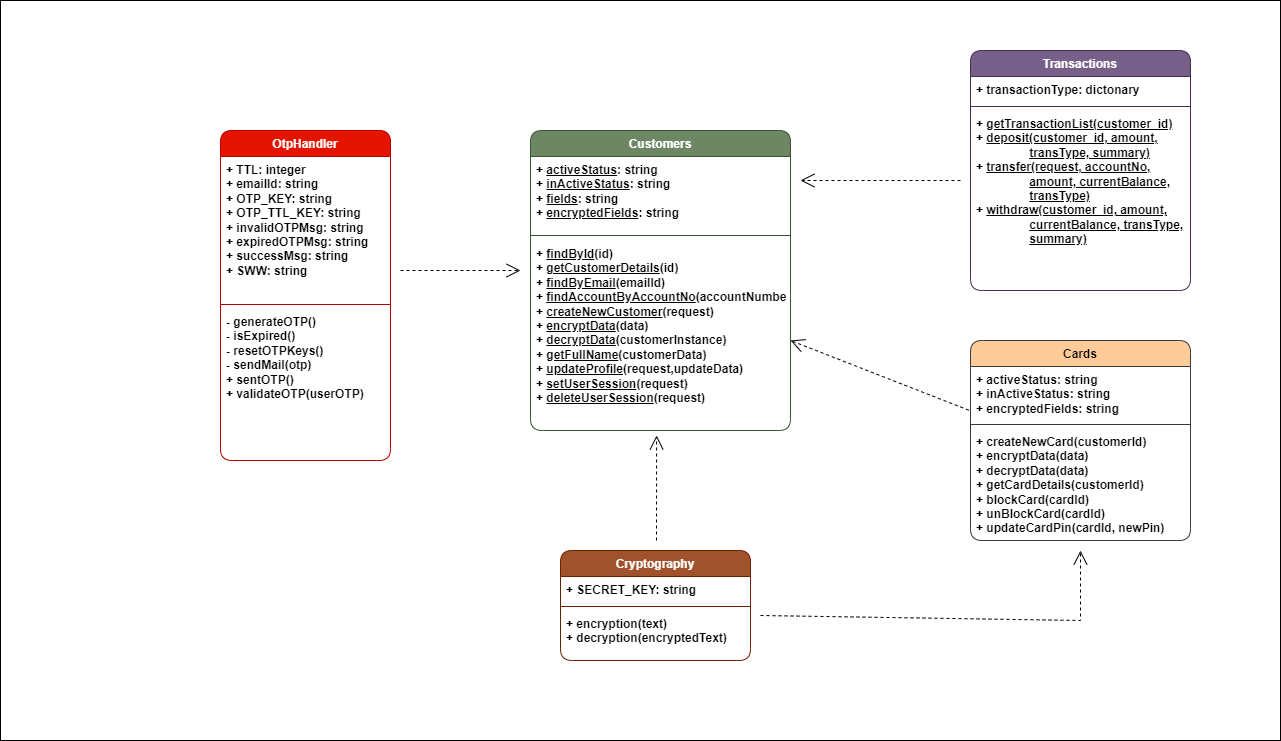

The diagram above was exported from draw.io. Its source (the exported page's mxGraphModel, read from the mxfile embedded in the PNG):
<mxGraphModel dx="2759" dy="1022" grid="1" gridSize="10" guides="1" tooltips="1" connect="1" arrows="1" fold="1" page="1" pageScale="1" pageWidth="850" pageHeight="1100" math="0" shadow="0">
  <root>
    <mxCell id="0" />
    <mxCell id="1" parent="0" />
    <mxCell id="XaNMDJkEC9TTJQxT7uDW-4" value="Customers" style="swimlane;fontStyle=1;align=center;verticalAlign=top;childLayout=stackLayout;horizontal=1;startSize=26;horizontalStack=0;resizeParent=1;resizeParentMax=0;resizeLast=0;collapsible=1;marginBottom=0;whiteSpace=wrap;html=1;fillColor=#6d8764;fontColor=#ffffff;strokeColor=#3A5431;rounded=1;" vertex="1" parent="1">
      <mxGeometry x="250" y="960" width="260" height="300" as="geometry" />
    </mxCell>
    <mxCell id="XaNMDJkEC9TTJQxT7uDW-5" value="&lt;b&gt;+ &lt;u&gt;activeStatus&lt;/u&gt;: string&lt;/b&gt;&lt;div&gt;&lt;b&gt;+ &lt;u&gt;inActiveStatus&lt;/u&gt;: string&lt;br&gt;+ &lt;u&gt;fields&lt;/u&gt;: string&lt;br&gt;+ &lt;u&gt;encryptedFields&lt;/u&gt;: string&lt;br&gt;&lt;/b&gt;&lt;div&gt;&lt;br&gt;&lt;/div&gt;&lt;/div&gt;" style="text;strokeColor=none;fillColor=none;align=left;verticalAlign=top;spacingLeft=4;spacingRight=4;overflow=hidden;rotatable=0;points=[[0,0.5],[1,0.5]];portConstraint=eastwest;whiteSpace=wrap;html=1;" vertex="1" parent="XaNMDJkEC9TTJQxT7uDW-4">
      <mxGeometry y="26" width="260" height="74" as="geometry" />
    </mxCell>
    <mxCell id="XaNMDJkEC9TTJQxT7uDW-6" value="" style="line;strokeWidth=1;fillColor=none;align=left;verticalAlign=middle;spacingTop=-1;spacingLeft=3;spacingRight=3;rotatable=0;labelPosition=right;points=[];portConstraint=eastwest;strokeColor=inherit;" vertex="1" parent="XaNMDJkEC9TTJQxT7uDW-4">
      <mxGeometry y="100" width="260" height="10" as="geometry" />
    </mxCell>
    <mxCell id="XaNMDJkEC9TTJQxT7uDW-7" value="&lt;b&gt;+&amp;nbsp;&lt;u&gt;findById&lt;/u&gt;(id)&lt;/b&gt;&lt;div&gt;&lt;b&gt;+&amp;nbsp;&lt;u&gt;getCustomerDetails&lt;/u&gt;(id)&lt;br&gt;&lt;/b&gt;&lt;/div&gt;&lt;div&gt;&lt;b&gt;+&amp;nbsp;&lt;u&gt;findByEmail&lt;/u&gt;(emailId)&lt;br&gt;&lt;/b&gt;&lt;/div&gt;&lt;div&gt;&lt;div&gt;&lt;b&gt;+&amp;nbsp;&lt;u&gt;findAccountByAccountNo&lt;/u&gt;(accountNumber)&lt;br&gt;&lt;/b&gt;&lt;/div&gt;&lt;div&gt;&lt;div&gt;&lt;b&gt;+&amp;nbsp;&lt;u&gt;createNewCustomer&lt;/u&gt;(request)&lt;br&gt;&lt;/b&gt;&lt;/div&gt;&lt;div&gt;&lt;div&gt;&lt;b&gt;+&amp;nbsp;&lt;u&gt;encryptData&lt;/u&gt;(data)&lt;br&gt;&lt;/b&gt;&lt;/div&gt;&lt;div&gt;&lt;div&gt;&lt;b&gt;+&amp;nbsp;&lt;u&gt;decryptData&lt;/u&gt;(customerInstance)&lt;br&gt;&lt;/b&gt;&lt;/div&gt;&lt;div&gt;&lt;div&gt;&lt;b&gt;+&amp;nbsp;&lt;u&gt;getFullName&lt;/u&gt;(customerData)&lt;br&gt;+&amp;nbsp;&lt;u&gt;updateProfile&lt;/u&gt;(request,updateData)&lt;/b&gt;&lt;/div&gt;&lt;div&gt;&lt;div&gt;&lt;b&gt;+&amp;nbsp;&lt;u&gt;setUserSession&lt;/u&gt;(request)&lt;br&gt;&lt;/b&gt;&lt;/div&gt;&lt;div&gt;&lt;div&gt;&lt;b&gt;+&amp;nbsp;&lt;u&gt;deleteUserSession&lt;/u&gt;(request)&lt;br&gt;&lt;br&gt;&lt;/b&gt;&lt;/div&gt;&lt;div&gt;&lt;br&gt;&lt;/div&gt;&lt;/div&gt;&lt;/div&gt;&lt;/div&gt;&lt;/div&gt;&lt;/div&gt;&lt;/div&gt;&lt;/div&gt;" style="text;strokeColor=none;fillColor=none;align=left;verticalAlign=top;spacingLeft=4;spacingRight=4;overflow=hidden;rotatable=0;points=[[0,0.5],[1,0.5]];portConstraint=eastwest;whiteSpace=wrap;html=1;" vertex="1" parent="XaNMDJkEC9TTJQxT7uDW-4">
      <mxGeometry y="110" width="260" height="190" as="geometry" />
    </mxCell>
    <mxCell id="XaNMDJkEC9TTJQxT7uDW-8" value="Transactions" style="swimlane;fontStyle=1;align=center;verticalAlign=top;childLayout=stackLayout;horizontal=1;startSize=26;horizontalStack=0;resizeParent=1;resizeParentMax=0;resizeLast=0;collapsible=1;marginBottom=0;whiteSpace=wrap;html=1;fillColor=#76608a;fontColor=#ffffff;strokeColor=#432D57;rounded=1;" vertex="1" parent="1">
      <mxGeometry x="690" y="880" width="220" height="240" as="geometry" />
    </mxCell>
    <mxCell id="XaNMDJkEC9TTJQxT7uDW-9" value="&lt;b&gt;+&amp;nbsp;transactionType: dictonary&lt;/b&gt;" style="text;strokeColor=none;fillColor=none;align=left;verticalAlign=top;spacingLeft=4;spacingRight=4;overflow=hidden;rotatable=0;points=[[0,0.5],[1,0.5]];portConstraint=eastwest;whiteSpace=wrap;html=1;" vertex="1" parent="XaNMDJkEC9TTJQxT7uDW-8">
      <mxGeometry y="26" width="220" height="26" as="geometry" />
    </mxCell>
    <mxCell id="XaNMDJkEC9TTJQxT7uDW-10" value="" style="line;strokeWidth=1;fillColor=none;align=left;verticalAlign=middle;spacingTop=-1;spacingLeft=3;spacingRight=3;rotatable=0;labelPosition=right;points=[];portConstraint=eastwest;strokeColor=inherit;" vertex="1" parent="XaNMDJkEC9TTJQxT7uDW-8">
      <mxGeometry y="52" width="220" height="8" as="geometry" />
    </mxCell>
    <mxCell id="XaNMDJkEC9TTJQxT7uDW-11" value="&lt;b&gt;+ &lt;u&gt;getTransactionList(customer_id)&lt;/u&gt;&lt;/b&gt;&lt;div&gt;&lt;b&gt;+ &lt;u&gt;deposit(customer_id, amount, &lt;span style=&quot;white-space: pre;&quot;&gt;&#09;&lt;/span&gt;&lt;span style=&quot;white-space: pre;&quot;&gt;&#09;&lt;/span&gt;transType, summary)&lt;/u&gt;&lt;br&gt;&lt;/b&gt;&lt;/div&gt;&lt;div&gt;&lt;b&gt;+ &lt;u&gt;transfer(request, accountNo, &lt;span style=&quot;white-space: pre;&quot;&gt;&#09;&lt;/span&gt;&lt;span style=&quot;white-space: pre;&quot;&gt;&#09;&lt;/span&gt;amount, currentBalance, &lt;span style=&quot;white-space: pre;&quot;&gt;&#09;&lt;/span&gt;&lt;span style=&quot;white-space: pre;&quot;&gt;&#09;&lt;/span&gt;transType)&lt;br&gt;&lt;/u&gt;&lt;/b&gt;&lt;/div&gt;&lt;div&gt;&lt;b&gt;+&amp;nbsp;&lt;span style=&quot;background-color: initial;&quot;&gt;&lt;u&gt;withdraw(customer_id, amount, &lt;span style=&quot;white-space: pre;&quot;&gt;&#09;&lt;/span&gt;&lt;span style=&quot;white-space: pre;&quot;&gt;&#09;&lt;/span&gt;currentBalance, transType, &lt;span style=&quot;white-space: pre;&quot;&gt;&#09;&lt;/span&gt;&lt;span style=&quot;white-space: pre;&quot;&gt;&#09;&lt;/span&gt;summary)&lt;/u&gt;&lt;/span&gt;&lt;/b&gt;&lt;/div&gt;" style="text;strokeColor=none;fillColor=none;align=left;verticalAlign=top;spacingLeft=4;spacingRight=4;overflow=hidden;rotatable=0;points=[[0,0.5],[1,0.5]];portConstraint=eastwest;whiteSpace=wrap;html=1;" vertex="1" parent="XaNMDJkEC9TTJQxT7uDW-8">
      <mxGeometry y="60" width="220" height="180" as="geometry" />
    </mxCell>
    <mxCell id="XaNMDJkEC9TTJQxT7uDW-12" value="Cryptography" style="swimlane;fontStyle=1;align=center;verticalAlign=top;childLayout=stackLayout;horizontal=1;startSize=26;horizontalStack=0;resizeParent=1;resizeParentMax=0;resizeLast=0;collapsible=1;marginBottom=0;whiteSpace=wrap;html=1;fillColor=#a0522d;fontColor=#ffffff;strokeColor=#6D1F00;rounded=1;shadow=0;textShadow=0;" vertex="1" parent="1">
      <mxGeometry x="280" y="1380" width="190" height="110" as="geometry" />
    </mxCell>
    <mxCell id="XaNMDJkEC9TTJQxT7uDW-13" value="&lt;b&gt;+ SECRET_KEY: string&lt;/b&gt;" style="text;strokeColor=none;fillColor=none;align=left;verticalAlign=top;spacingLeft=4;spacingRight=4;overflow=hidden;rotatable=0;points=[[0,0.5],[1,0.5]];portConstraint=eastwest;whiteSpace=wrap;html=1;" vertex="1" parent="XaNMDJkEC9TTJQxT7uDW-12">
      <mxGeometry y="26" width="190" height="26" as="geometry" />
    </mxCell>
    <mxCell id="XaNMDJkEC9TTJQxT7uDW-14" value="" style="line;strokeWidth=1;fillColor=none;align=left;verticalAlign=middle;spacingTop=-1;spacingLeft=3;spacingRight=3;rotatable=0;labelPosition=right;points=[];portConstraint=eastwest;strokeColor=inherit;" vertex="1" parent="XaNMDJkEC9TTJQxT7uDW-12">
      <mxGeometry y="52" width="190" height="8" as="geometry" />
    </mxCell>
    <mxCell id="XaNMDJkEC9TTJQxT7uDW-15" value="&lt;b&gt;+ encryption(text)&lt;br&gt;+&amp;nbsp;decryption(encryptedText)&lt;/b&gt;" style="text;strokeColor=none;fillColor=none;align=left;verticalAlign=top;spacingLeft=4;spacingRight=4;overflow=hidden;rotatable=0;points=[[0,0.5],[1,0.5]];portConstraint=eastwest;whiteSpace=wrap;html=1;" vertex="1" parent="XaNMDJkEC9TTJQxT7uDW-12">
      <mxGeometry y="60" width="190" height="50" as="geometry" />
    </mxCell>
    <mxCell id="XaNMDJkEC9TTJQxT7uDW-16" value="" style="endArrow=open;endSize=12;dashed=1;html=1;rounded=0;entryX=0.485;entryY=1.026;entryDx=0;entryDy=0;entryPerimeter=0;" edge="1" parent="1" target="XaNMDJkEC9TTJQxT7uDW-7">
      <mxGeometry width="160" relative="1" as="geometry">
        <mxPoint x="376" y="1370" as="sourcePoint" />
        <mxPoint x="510" y="1424.38" as="targetPoint" />
      </mxGeometry>
    </mxCell>
    <mxCell id="XaNMDJkEC9TTJQxT7uDW-22" value="" style="endArrow=open;endSize=12;dashed=1;html=1;rounded=0;entryX=0.485;entryY=1.026;entryDx=0;entryDy=0;entryPerimeter=0;" edge="1" parent="1">
      <mxGeometry width="160" relative="1" as="geometry">
        <mxPoint x="680" y="1010" as="sourcePoint" />
        <mxPoint x="520" y="1010" as="targetPoint" />
      </mxGeometry>
    </mxCell>
    <mxCell id="XaNMDJkEC9TTJQxT7uDW-25" value="OtpHandler&lt;div&gt;&lt;br&gt;&lt;/div&gt;" style="swimlane;fontStyle=1;align=center;verticalAlign=top;childLayout=stackLayout;horizontal=1;startSize=26;horizontalStack=0;resizeParent=1;resizeParentMax=0;resizeLast=0;collapsible=1;marginBottom=0;whiteSpace=wrap;html=1;fillColor=#e51400;fontColor=#ffffff;strokeColor=#B20000;rounded=1;" vertex="1" parent="1">
      <mxGeometry x="-60" y="960" width="170" height="330" as="geometry" />
    </mxCell>
    <mxCell id="XaNMDJkEC9TTJQxT7uDW-26" value="&lt;b&gt;+ TTL: integer&amp;nbsp;&lt;br&gt;+ emailId: string&lt;br&gt;&lt;/b&gt;&lt;div&gt;&lt;b&gt;+ OTP_KEY: string&lt;br&gt;&lt;/b&gt;&lt;/div&gt;&lt;div&gt;&lt;b&gt;+ OTP_TTL_KEY: string&lt;br&gt;&lt;/b&gt;&lt;/div&gt;&lt;div&gt;&lt;b&gt;+ invalidOTPMsg: string&lt;br&gt;&lt;/b&gt;&lt;div&gt;&lt;b&gt;+ expiredOTPMsg: string&lt;br&gt;&lt;/b&gt;&lt;/div&gt;&lt;div&gt;&lt;b&gt;+ successMsg: string&lt;br&gt;&lt;/b&gt;&lt;/div&gt;&lt;div&gt;&lt;b&gt;+ SWW: string&lt;/b&gt;&lt;br&gt;&lt;/div&gt;&lt;/div&gt;" style="text;strokeColor=none;fillColor=none;align=left;verticalAlign=top;spacingLeft=4;spacingRight=4;overflow=hidden;rotatable=0;points=[[0,0.5],[1,0.5]];portConstraint=eastwest;whiteSpace=wrap;html=1;" vertex="1" parent="XaNMDJkEC9TTJQxT7uDW-25">
      <mxGeometry y="26" width="170" height="144" as="geometry" />
    </mxCell>
    <mxCell id="XaNMDJkEC9TTJQxT7uDW-27" value="" style="line;strokeWidth=1;fillColor=none;align=left;verticalAlign=middle;spacingTop=-1;spacingLeft=3;spacingRight=3;rotatable=0;labelPosition=right;points=[];portConstraint=eastwest;strokeColor=inherit;" vertex="1" parent="XaNMDJkEC9TTJQxT7uDW-25">
      <mxGeometry y="170" width="170" height="8" as="geometry" />
    </mxCell>
    <mxCell id="XaNMDJkEC9TTJQxT7uDW-28" value="&lt;b&gt;- generateOTP()&lt;/b&gt;&lt;div&gt;&lt;b&gt;-&amp;nbsp;isExpired()&lt;/b&gt;&lt;/div&gt;&lt;div&gt;&lt;b&gt;-&amp;nbsp;resetOTPKeys()&lt;/b&gt;&lt;/div&gt;&lt;div&gt;&lt;b&gt;-&amp;nbsp;sendMail(otp)&lt;/b&gt;&lt;/div&gt;&lt;div&gt;&lt;b&gt;+&amp;nbsp;sentOTP()&lt;/b&gt;&lt;/div&gt;&lt;div&gt;&lt;b&gt;+&amp;nbsp;validateOTP(userOTP)&lt;/b&gt;&lt;/div&gt;" style="text;strokeColor=none;fillColor=none;align=left;verticalAlign=top;spacingLeft=4;spacingRight=4;overflow=hidden;rotatable=0;points=[[0,0.5],[1,0.5]];portConstraint=eastwest;whiteSpace=wrap;html=1;" vertex="1" parent="XaNMDJkEC9TTJQxT7uDW-25">
      <mxGeometry y="178" width="170" height="152" as="geometry" />
    </mxCell>
    <mxCell id="XaNMDJkEC9TTJQxT7uDW-29" value="" style="endArrow=open;endSize=12;dashed=1;html=1;rounded=0;" edge="1" parent="1">
      <mxGeometry width="160" relative="1" as="geometry">
        <mxPoint x="120" y="1100" as="sourcePoint" />
        <mxPoint x="240" y="1100" as="targetPoint" />
      </mxGeometry>
    </mxCell>
    <mxCell id="XaNMDJkEC9TTJQxT7uDW-33" value="Cards" style="swimlane;fontStyle=1;align=center;verticalAlign=top;childLayout=stackLayout;horizontal=1;startSize=26;horizontalStack=0;resizeParent=1;resizeParentMax=0;resizeLast=0;collapsible=1;marginBottom=0;whiteSpace=wrap;html=1;fillColor=#ffcc99;strokeColor=#36393d;rounded=1;" vertex="1" parent="1">
      <mxGeometry x="690" y="1170" width="220" height="200" as="geometry" />
    </mxCell>
    <mxCell id="XaNMDJkEC9TTJQxT7uDW-34" value="&lt;b&gt;+&amp;nbsp;activeStatus: string&lt;br&gt;+&amp;nbsp;inActiveStatus: string&lt;br&gt;+&amp;nbsp;encryptedFields: string&lt;/b&gt;" style="text;strokeColor=none;fillColor=none;align=left;verticalAlign=top;spacingLeft=4;spacingRight=4;overflow=hidden;rotatable=0;points=[[0,0.5],[1,0.5]];portConstraint=eastwest;whiteSpace=wrap;html=1;" vertex="1" parent="XaNMDJkEC9TTJQxT7uDW-33">
      <mxGeometry y="26" width="220" height="54" as="geometry" />
    </mxCell>
    <mxCell id="XaNMDJkEC9TTJQxT7uDW-35" value="" style="line;strokeWidth=1;fillColor=none;align=left;verticalAlign=middle;spacingTop=-1;spacingLeft=3;spacingRight=3;rotatable=0;labelPosition=right;points=[];portConstraint=eastwest;strokeColor=inherit;" vertex="1" parent="XaNMDJkEC9TTJQxT7uDW-33">
      <mxGeometry y="80" width="220" height="8" as="geometry" />
    </mxCell>
    <mxCell id="XaNMDJkEC9TTJQxT7uDW-36" value="&lt;b&gt;+&amp;nbsp;createNewCard(customerId)&lt;br&gt;+&amp;nbsp;encryptData(data)&amp;nbsp;&lt;br&gt;+&amp;nbsp;decryptData(data)&lt;br&gt;+&amp;nbsp;getCardDetails(customerId)&lt;br&gt;+&amp;nbsp;blockCard(cardId)&lt;br&gt;+&amp;nbsp;unBlockCard(cardId)&lt;br&gt;+&amp;nbsp;updateCardPin(cardId, newPin)&lt;/b&gt;" style="text;strokeColor=none;fillColor=none;align=left;verticalAlign=top;spacingLeft=4;spacingRight=4;overflow=hidden;rotatable=0;points=[[0,0.5],[1,0.5]];portConstraint=eastwest;whiteSpace=wrap;html=1;" vertex="1" parent="XaNMDJkEC9TTJQxT7uDW-33">
      <mxGeometry y="88" width="220" height="112" as="geometry" />
    </mxCell>
    <mxCell id="XaNMDJkEC9TTJQxT7uDW-37" value="" style="endArrow=open;endSize=12;dashed=1;html=1;rounded=0;entryX=0.485;entryY=1.026;entryDx=0;entryDy=0;entryPerimeter=0;exitX=-0.008;exitY=0.809;exitDx=0;exitDy=0;exitPerimeter=0;" edge="1" parent="1" source="XaNMDJkEC9TTJQxT7uDW-34">
      <mxGeometry width="160" relative="1" as="geometry">
        <mxPoint x="670" y="1170" as="sourcePoint" />
        <mxPoint x="510" y="1170" as="targetPoint" />
      </mxGeometry>
    </mxCell>
    <mxCell id="XaNMDJkEC9TTJQxT7uDW-39" value="" style="endArrow=open;endSize=12;dashed=1;html=1;rounded=0;" edge="1" parent="1">
      <mxGeometry width="160" relative="1" as="geometry">
        <mxPoint x="480" y="1445" as="sourcePoint" />
        <mxPoint x="800" y="1380" as="targetPoint" />
        <Array as="points">
          <mxPoint x="800" y="1450" />
        </Array>
      </mxGeometry>
    </mxCell>
    <mxCell id="XaNMDJkEC9TTJQxT7uDW-41" value="" style="rounded=0;whiteSpace=wrap;html=1;fillColor=none;" vertex="1" parent="1">
      <mxGeometry x="-280" y="830" width="1280" height="740" as="geometry" />
    </mxCell>
  </root>
</mxGraphModel>